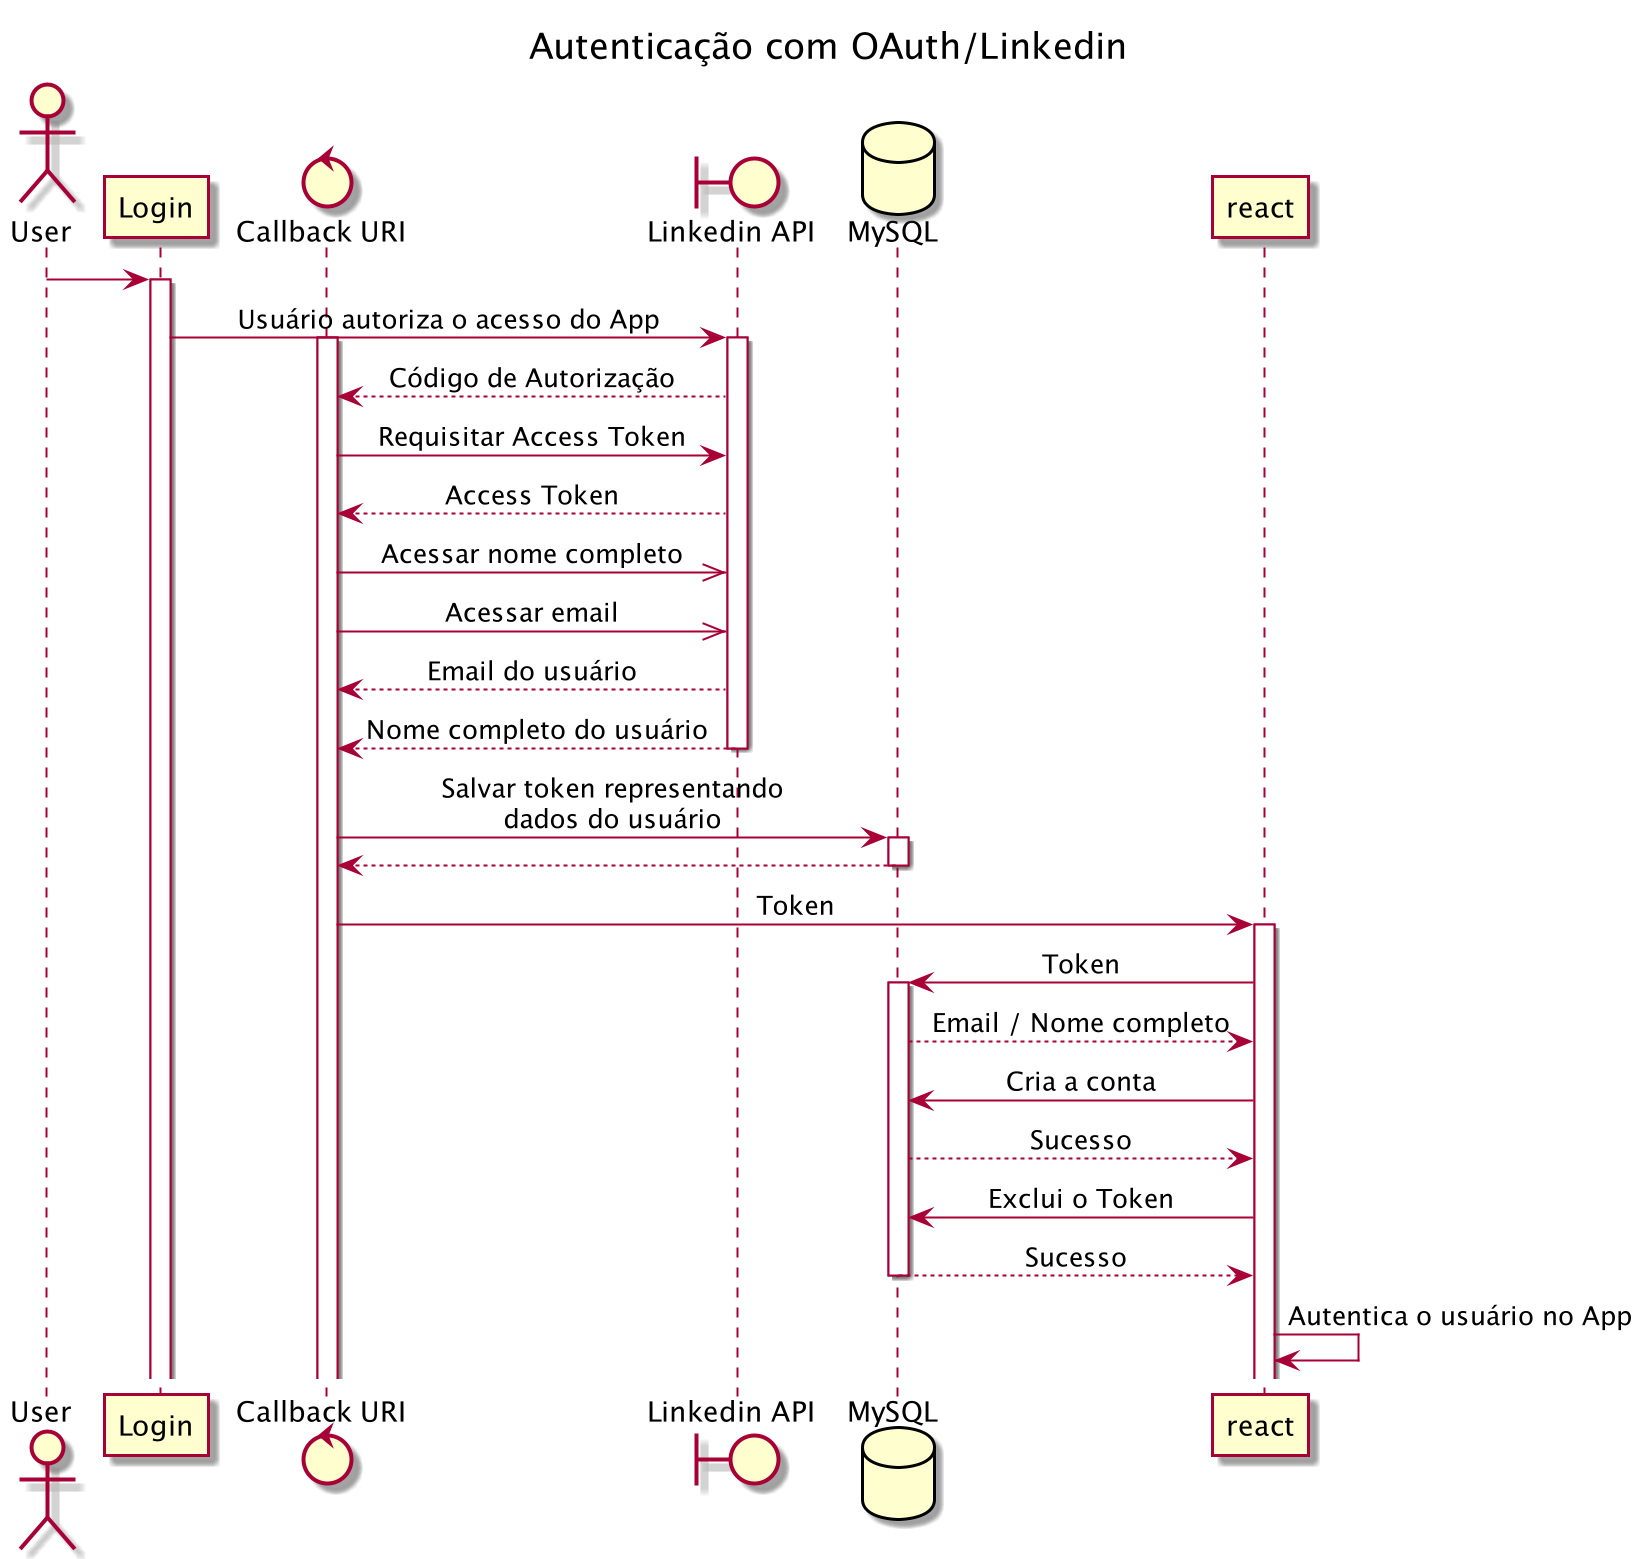

The diagram above was rendered by PlantUML. Its source (embedded in the PNG):
@startuml
title "Autenticação com OAuth/Linkedin"
skinparam sequenceMessageAlign center
actor User as user
'participant LocalBusiness as localbusiness
participant Login as login
control "Callback URI" as callback
boundary "Linkedin API" as lapi
database MySQL as database

box "LocalBusiness"
    user -> login
    activate login
    login -> lapi: Usuário autoriza o acesso do App
    activate callback
end box

activate lapi
callback <-- lapi: Código de Autorização
callback -> lapi: Requisitar Access Token
callback <-- lapi: Access Token
callback ->> lapi : Acessar nome completo
callback ->> lapi : Acessar email
lapi --> callback : Email do usuário
lapi --> callback : Nome completo do usuário
deactivate lapi

callback -> database : Salvar token representando\ndados do usuário

activate database
database --> callback
deactivate database

callback -> react : Token
activate react
react -> database : Token
activate database
database --> react: Email / Nome completo
react -> database : Cria a conta
database --> react : Sucesso
react -> database : Exclui o Token
database --> react : Sucesso
deactivate database
react -> react : Autentica o usuário no App

@enduml